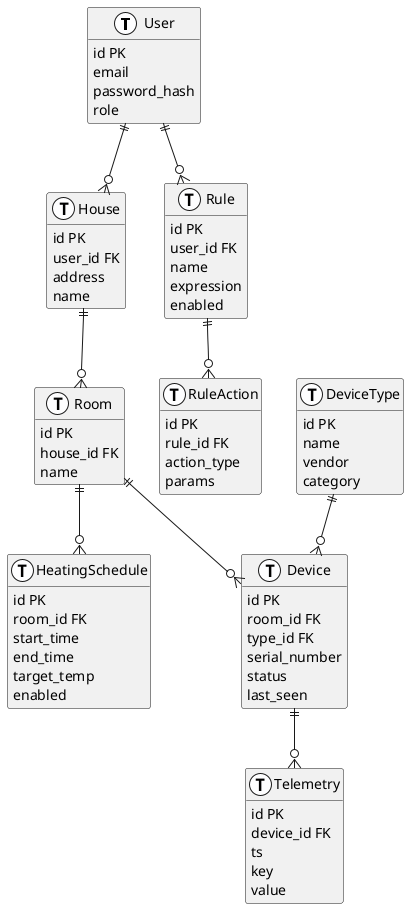

The diagram above was rendered by PlantUML. Its source (embedded in the PNG):
@startuml
' ---------- стили ----------
!define table(x) class "x" as x << (T,#FEFEFF) >>
hide methods
hide stereotypes

' ---------- сущности ----------
table(User) {
  id PK
  email
  password_hash
  role
}

table(House) {
  id PK
  user_id FK
  address
  name
}

table(Room) {
  id PK
  house_id FK
  name
}

table(DeviceType) {
  id PK
  name
  vendor
  category
}

table(Device) {
  id PK
  room_id FK
  type_id FK
  serial_number
  status
  last_seen
}

table(Telemetry) {
  id PK
  device_id FK
  ts
  key
  value
}

table(HeatingSchedule) {
  id PK
  room_id FK
  start_time
  end_time
  target_temp
  enabled
}

table(Rule) {
  id PK
  user_id FK
  name
  expression
  enabled
}

table(RuleAction) {
  id PK
  rule_id FK
  action_type
  params
}

' ---------- связи ----------
User  ||--o{ House
House ||--o{ Room
Room  ||--o{ Device
DeviceType ||--o{ Device
Device ||--o{ Telemetry
Room ||--o{ HeatingSchedule
User ||--o{ Rule
Rule ||--o{ RuleAction

@enduml